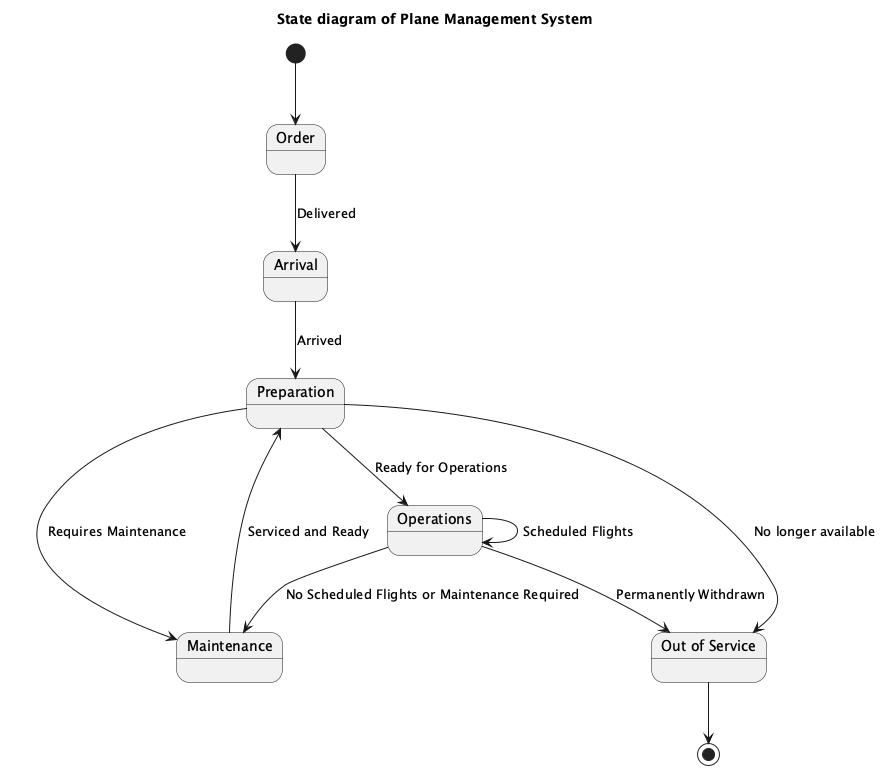

The diagram above was rendered by PlantUML. Its source (embedded in the PNG):
@startuml
title State diagram of Plane Management System

[*] --> Order

state "Order" as Order
state "Arrival" as Arrival
state "Preparation" as Preparation
state "Operations" as Operations
state "Maintenance" as Maintenance
state "Out of Service" as OutOfService

Order --> Arrival : Delivered

Arrival --> Preparation : Arrived

Preparation --> Operations : Ready for Operations
Preparation --> Maintenance : Requires Maintenance

Operations --> Operations : Scheduled Flights
Operations --> Maintenance : No Scheduled Flights or Maintenance Required

Maintenance --> Preparation : Serviced and Ready

Preparation --> OutOfService : No longer available

Operations --> OutOfService : Permanently Withdrawn

OutOfService --> [*]
@enduml